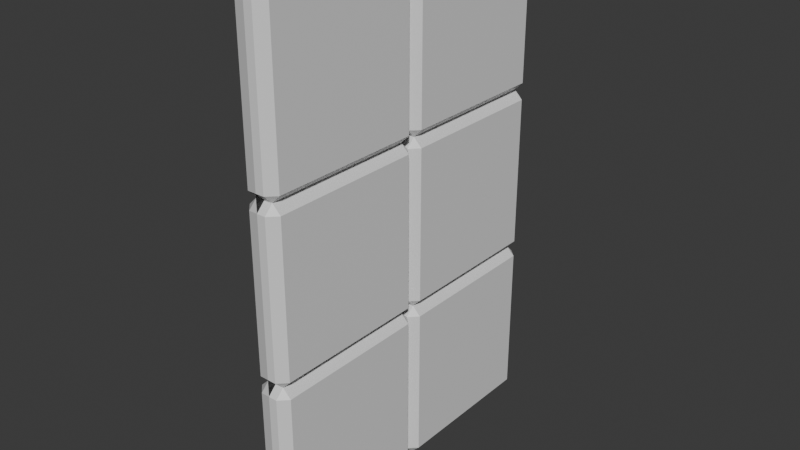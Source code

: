 # Source: Lab_Wall_2.blend  (saved by Blender 4.0.36; exported with 4.5.12 LTS)
import bpy
from mathutils import Matrix  # noqa: F401  (used for matrix-valued properties, if any)

bpy.ops.wm.read_factory_settings(use_empty=True)
scene = bpy.context.scene
scene.name = 'Scene'

# ---- collections
col_collection = bpy.data.collections.new('Collection'); scene.collection.children.link(col_collection)

# ---- materials (node trees are filled in below, after node groups)
mat_panels = bpy.data.materials.new('Panels')
mat_panels.alpha_threshold = 0.0
mat_panels.use_transparent_shadow = False
mat_panels.roughness = 0.5
mat_panels.line_color = (0.0, 0.0, 0.0, 1.0)
mat_mortar = bpy.data.materials.new('Mortar')
mat_mortar.use_transparent_shadow = False
mat_backpanels = bpy.data.materials.new('BackPanels')
mat_backpanels.use_transparent_shadow = False

# ---- material node trees
mat_panels.use_nodes = True; mat_panels.node_tree.nodes.clear()
_N = mat_panels.node_tree.nodes; _L = mat_panels.node_tree.links
n0 = _N.new('ShaderNodeOutputMaterial'); n0.name = 'Material Output'; n0.location = (300, 300)
n1 = _N.new('ShaderNodeBsdfPrincipled'); n1.name = 'Principled BSDF'; n1.location = (10, 300)
n1.inputs[0].default_value = (0.5314, 0.5314, 0.5314, 1.0)
n1.inputs[3].default_value = 1.45
_L.new(n1.outputs[0], n0.inputs[0])
n0.is_active_output = True
mat_mortar.use_nodes = True; mat_mortar.node_tree.nodes.clear()
_N = mat_mortar.node_tree.nodes; _L = mat_mortar.node_tree.links
n0 = _N.new('ShaderNodeBsdfPrincipled'); n0.name = 'Principled BSDF'; n0.location = (10, 300)
n0.inputs[0].default_value = (0.0204, 0.0204, 0.0204, 1.0)
n0.inputs[3].default_value = 1.45
n1 = _N.new('ShaderNodeOutputMaterial'); n1.name = 'Material Output'; n1.location = (300, 300)
_L.new(n0.outputs[0], n1.inputs[0])
n1.is_active_output = True
mat_backpanels.use_nodes = True; mat_backpanels.node_tree.nodes.clear()
_N = mat_backpanels.node_tree.nodes; _L = mat_backpanels.node_tree.links
n0 = _N.new('ShaderNodeBsdfPrincipled'); n0.name = 'Principled BSDF'; n0.location = (10, 300)
n0.inputs[3].default_value = 1.45
n1 = _N.new('ShaderNodeOutputMaterial'); n1.name = 'Material Output'; n1.location = (300, 300)
_L.new(n0.outputs[0], n1.inputs[0])
n1.is_active_output = True

# ---- world
world_world = bpy.data.worlds.new('World'); scene.world = world_world
world_world.use_nodes = True; world_world.node_tree.nodes.clear()
_N = world_world.node_tree.nodes; _L = world_world.node_tree.links
n0 = _N.new('ShaderNodeOutputWorld'); n0.name = 'World Output'; n0.location = (300, 300)
n1 = _N.new('ShaderNodeBackground'); n1.name = 'Background'; n1.location = (10, 300)
n1.inputs[0].default_value = (0.05088, 0.05088, 0.05088, 1.0)
_L.new(n1.outputs[0], n0.inputs[0])
n0.is_active_output = True
world_world.color = (0.05088, 0.05088, 0.05088)
world_world.use_sun_shadow = False
world_world.sun_shadow_jitter_overblur = 0.0

# ---- meshes
me_6panelwall = bpy.data.meshes.new('6PanelWall')
me_6panelwall.from_pydata([(0.05, 3.0, 0.95), (-0.05, 3.0, 0.95), (-0.05, 4.371e-08, 0.95), (0.05, 3.0, 0.05), (0.05, 4.371e-08, 0.05), (-0.05, 4.371e-08, 0.05), (-0.05, 3.0, 0.05), (0.05, 4.371e-08, 0.95), (0.05, 2.0, 0.95), (0.05, 2.0, 0.05), (-0.05, 2.0, 0.05), (-0.05, 2.0, 0.95), (0.05, 1.0, 0.05), (-0.05, 1.0, 0.95), (0.05, 1.0, 0.95), (-0.05, 1.0, 0.05), (-0.05, 2.95, -2.384e-07), (0.05, 2.95, 1.0), (-0.05, 2.95, 1.0), (0.05, 2.95, -2.384e-07), (0.1, 2.95, 0.05), (-0.1, 2.95, 0.05), (-0.1, 2.95, 0.95), (0.1, 2.95, 0.95), (0.05, 2.05, 1.0), (-0.05, 2.05, 1.0), (0.05, 2.05, -1.192e-07), (0.1, 2.05, 0.05), (-0.1, 2.05, 0.05), (-0.1, 2.05, 0.95), (0.1, 2.05, 0.95), (-0.05, 2.05, -1.192e-07), (-0.05, 1.95, -1.192e-07), (0.05, 1.95, 1.0), (-0.05, 1.95, 1.0), (0.05, 1.95, -1.192e-07), (0.1, 1.95, 0.05), (-0.1, 1.95, 0.05), (-0.1, 1.95, 0.95), (0.1, 1.95, 0.95), (0.05, 1.05, 1.0), (-0.05, 1.05, 1.0), (0.05, 1.05, -1.192e-07), (0.1, 1.05, 0.05), (-0.1, 1.05, 0.05), (-0.1, 1.05, 0.95), (0.1, 1.05, 0.95), (-0.05, 1.05, -1.192e-07), (-0.05, 0.95, 1.0), (0.05, 0.95, -1.192e-07), (0.1, 0.95, 0.05), (-0.1, 0.95, 0.05), (-0.1, 0.95, 0.95), (0.1, 0.95, 0.95), (-0.05, 0.95, -1.192e-07), (0.05, 0.05, 0.0), (0.1, 0.05, 0.05), (-0.1, 0.05, 0.05), (-0.1, 0.05, 0.95), (0.1, 0.05, 0.95), (-0.05, 0.05, 0.0), (0.05, 3.0, 1.95), (-0.05, 3.0, 1.95), (-0.05, 4.371e-08, 1.95), (0.05, 3.0, 1.05), (0.05, 4.371e-08, 1.05), (-0.05, 4.371e-08, 1.05), (-0.05, 3.0, 1.05), (0.05, 4.371e-08, 1.95), (0.05, 2.0, 1.95), (0.05, 2.0, 1.05), (-0.05, 2.0, 1.05), (-0.05, 2.0, 1.95), (0.05, 1.0, 1.05), (-0.05, 1.0, 1.95), (0.05, 1.0, 1.95), (-0.05, 1.0, 1.05), (0.1, 2.95, 1.05), (-0.1, 2.95, 1.05), (-0.1, 2.95, 1.95), (0.1, 2.95, 1.95), (0.1, 2.05, 1.05), (-0.1, 2.05, 1.05), (-0.1, 2.05, 1.95), (0.1, 2.05, 1.95), (-0.05, 1.95, 2.0), (0.1, 1.95, 1.05), (-0.1, 1.95, 1.05), (-0.1, 1.95, 1.95), (0.1, 1.95, 1.95), (0.1, 1.05, 1.05), (-0.1, 1.05, 1.05), (-0.1, 1.05, 1.95), (0.1, 1.05, 1.95), (-0.05, 0.95, 2.0), (0.05, 0.95, 1.0), (0.1, 0.95, 1.05), (-0.1, 0.95, 1.05), (-0.1, 0.95, 1.95), (0.1, 0.95, 1.95), (0.05, 0.05, 1.0), (0.1, 0.05, 1.05), (-0.1, 0.05, 1.05), (-0.1, 0.05, 1.95), (0.1, 0.05, 1.95), (-0.05, 0.05, 1.0), (-0.05, 2.95, 2.0), (-0.05, 2.05, 2.0), (-0.05, 1.05, 2.0), (0.05, 0.05, 2.0), (0.05, 1.05, 2.0), (0.05, 2.05, 2.0), (0.05, 2.95, 2.0), (0.05, 0.95, 2.0), (0.05, 1.95, 2.0), (-0.05, 0.05, 2.0), (0.0, 1.629e-07, 0.0), (-1.192e-07, 1.629e-07, 2.0), (0.0, 3.0, -2.384e-07), (0.0, 3.0, 2.0), (0.0, 1.629e-07, 0.0), (-1.192e-07, 1.629e-07, 2.0), (0.0, 3.0, -2.384e-07), (0.0, 3.0, 2.0), (0.0, 4.371e-08, 0.05), (0.0, 3.0, 0.95), (0.0, 1.0, 0.05), (0.0, 2.95, 1.0), (0.0, 2.95, -2.384e-07), (1.192e-07, 2.05, -1.192e-07), (0.0, 2.05, 1.0), (1.192e-07, 1.95, -1.192e-07), (0.0, 1.95, 1.0), (-5.96e-08, 1.05, 1.0), (0.0, 1.05, 0.0), (0.0, 0.95, 0.0), (0.0, 0.05, 0.0), (0.0, 3.0, 0.05), (0.0, 4.371e-08, 0.95), (0.0, 2.0, 0.95), (1.192e-07, 2.0, 0.05), (-5.96e-08, 1.0, 0.95), (-5.96e-08, 0.95, 1.0), (0.0, 4.371e-08, 1.05), (-5.96e-08, 3.0, 1.95), (-5.96e-08, 1.0, 1.05), (0.0, 0.05, 1.0), (0.0, 3.0, 1.05), (-5.96e-08, 4.371e-08, 1.95), (0.0, 2.0, 1.95), (0.0, 2.0, 1.05), (-5.96e-08, 1.0, 1.95), (0.0, 2.05, 2.0), (0.0, 2.95, 2.0), (0.0, 1.05, 2.0), (0.0, 1.95, 2.0), (0.0, 0.05, 2.0), (0.0, 0.95, 2.0)], [], [(21, 6, 16), (128, 137, 3, 19), (127, 125, 1, 18), (23, 0, 17), (19, 3, 20), (22, 1, 6, 21), (125, 137, 6, 1), (18, 1, 22), (20, 3, 0, 23), (36, 9, 8, 39), (34, 11, 38), (38, 11, 10, 37), (35, 9, 36), (39, 8, 33), (132, 139, 11, 34), (131, 140, 9, 35), (37, 10, 32), (51, 15, 54), (135, 126, 12, 49), (142, 141, 13, 48), (53, 14, 95), (49, 12, 50), (52, 13, 15, 51), (48, 13, 52), (50, 12, 14, 53), (27, 20, 23, 30), (25, 18, 22, 29), (29, 22, 21, 28), (26, 19, 20, 27), (30, 23, 17, 24), (129, 128, 19, 26), (28, 21, 16, 31), (10, 28, 31), (140, 129, 26, 9), (139, 130, 25, 11), (8, 30, 24), (9, 26, 27), (11, 29, 28, 10), (11, 25, 29), (9, 27, 30, 8), (44, 37, 32, 47), (134, 131, 35, 42), (46, 39, 33, 40), (42, 35, 36, 43), (45, 38, 37, 44), (41, 34, 38, 45), (43, 36, 39, 46), (12, 43, 46, 14), (13, 41, 45), (13, 45, 44, 15), (12, 42, 43), (14, 46, 40), (141, 133, 41, 13), (126, 134, 42, 12), (15, 44, 47), (56, 50, 53, 59), (105, 48, 52, 58), (58, 52, 51, 57), (55, 49, 50, 56), (59, 53, 95, 100), (136, 135, 49, 55), (57, 51, 54, 60), (5, 57, 60), (124, 136, 55, 4), (138, 146, 105, 2), (7, 59, 100), (4, 55, 56), (2, 58, 57, 5), (2, 105, 58), (4, 56, 59, 7), (78, 67, 18), (127, 147, 64, 17), (153, 144, 62, 106), (80, 61, 112), (17, 64, 77), (79, 62, 67, 78), (144, 147, 67, 62), (106, 62, 79), (77, 64, 61, 80), (86, 70, 69, 89), (85, 72, 88), (88, 72, 71, 87), (33, 70, 86), (89, 69, 114), (155, 149, 72, 85), (132, 150, 70, 33), (87, 71, 34), (97, 76, 48), (142, 145, 73, 95), (157, 151, 74, 94), (99, 75, 113), (95, 73, 96), (98, 74, 76, 97), (94, 74, 98), (96, 73, 75, 99), (81, 77, 80, 84), (107, 106, 79, 83), (83, 79, 78, 82), (24, 17, 77, 81), (84, 80, 112, 111), (82, 78, 18, 25), (71, 82, 25), (150, 130, 24, 70), (149, 152, 107, 72), (69, 84, 111), (70, 24, 81), (72, 83, 82, 71), (72, 107, 83), (70, 81, 84, 69), (91, 87, 34, 41), (93, 89, 114, 110), (40, 33, 86, 90), (92, 88, 87, 91), (108, 85, 88, 92), (90, 86, 89, 93), (73, 90, 93, 75), (74, 108, 92), (74, 92, 91, 76), (73, 40, 90), (75, 93, 110), (151, 154, 108, 74), (145, 133, 40, 73), (76, 91, 41), (101, 96, 99, 104), (115, 94, 98, 103), (103, 98, 97, 102), (100, 95, 96, 101), (104, 99, 113, 109), (102, 97, 48, 105), (66, 102, 105), (143, 146, 100, 65), (148, 156, 115, 63), (68, 104, 109), (65, 100, 101), (63, 103, 102, 66), (63, 115, 103), (65, 101, 104, 68), (153, 152, 111, 112), (155, 154, 110, 114), (157, 156, 109, 113), (116, 117, 119, 118), (120, 122, 123, 121), (94, 115, 156, 157), (85, 108, 154, 155), (106, 107, 152, 153), (68, 109, 156, 148), (66, 105, 146, 143), (76, 41, 133, 145), (75, 110, 154, 151), (69, 111, 152, 149), (71, 25, 130, 150), (113, 75, 151, 157), (48, 76, 145, 142), (34, 71, 150, 132), (114, 69, 149, 155), (61, 64, 147, 144), (112, 61, 144, 153), (18, 67, 147, 127), (7, 100, 146, 138), (5, 60, 136, 124), (60, 54, 135, 136), (15, 47, 134, 126), (14, 40, 133, 141), (47, 32, 131, 134), (8, 24, 130, 139), (10, 31, 129, 140), (31, 16, 128, 129), (95, 14, 141, 142), (54, 15, 126, 135), (32, 10, 140, 131), (33, 8, 139, 132), (0, 3, 137, 125), (17, 0, 125, 127), (16, 6, 137, 128)])
me_6panelwall.polygons.foreach_set('material_index', [0, 2, 0, 2, 2, 0, 0, 0, 2, 2, 0, 0, 2, 2, 0, 2, 0, 0, 2, 0, 2, 2, 0, 0, 2, 2, 0, 0, 2, 2, 2, 0, 0, 2, 0, 2, 2, 0, 0, 2, 0, 2, 2, 2, 0, 0, 2, 2, 0, 0, 2, 2, 0, 2, 0, 2, 0, 0, 2, 2, 2, 0, 0, 2, 0, 2, 2, 0, 0, 2, 0, 2, 0, 2, 2, 0, 0, 0, 2, 2, 0, 0, 2, 2, 0, 2, 0, 0, 2, 0, 2, 2, 0, 0, 2, 2, 0, 0, 2, 2, 0, 0, 2, 0, 2, 2, 0, 0, 2, 0, 2, 2, 0, 0, 2, 2, 0, 0, 2, 2, 0, 2, 0, 2, 0, 0, 2, 2, 0, 0, 2, 0, 2, 2, 0, 0, 2, 2, 2, 2, 1, 1, 0, 0, 0, 2, 0, 0, 2, 2, 0, 2, 0, 0, 2, 2, 2, 0, 2, 0, 0, 0, 2, 0, 2, 0, 0, 2, 0, 0, 2, 2, 2, 0])
_uv = me_6panelwall.uv_layers.new(name='UVMap')
_uv.uv.foreach_set('vector', [0.5625, 0.875, 0.625, 1.0, 0.5625, 1.0, 0.5625, 0.125, 0.625, 0.125, 0.625, 0.25, 0.5625, 0.25, 0.5625, 0.625, 0.625, 0.625, 0.625, 0.75, 0.5625, 0.75, 0.5625, 0.4375, 0.625, 0.5, 0.5625, 0.5, 0.5625, 0.25, 0.625, 0.375, 0.5625, 0.375, 0.5625, 0.8125, 0.625, 0.8125, 0.625, 0.875, 0.5625, 0.875, 0.6875, 0.625, 0.75, 0.625, 0.75, 0.75, 0.6875, 0.75, 0.5625, 0.75, 0.625, 0.8125, 0.5625, 0.8125, 0.5625, 0.375, 0.625, 0.375, 0.625, 0.4375, 0.5625, 0.4375, 0.4688, 0.375, 0.5, 0.375, 0.5, 0.4375, 0.4688, 0.4375, 0.4688, 0.75, 0.5, 0.8125, 0.4688, 0.8125, 0.4688, 0.8125, 0.5, 0.8125, 0.5, 0.875, 0.4688, 0.875, 0.4688, 0.25, 0.5, 0.375, 0.4688, 0.375, 0.4688, 0.4375, 0.5, 0.5, 0.4688, 0.5, 0.4688, 0.625, 0.5, 0.625, 0.5, 0.75, 0.4688, 0.75, 0.4688, 0.125, 0.5, 0.125, 0.5, 0.25, 0.4688, 0.25, 0.4688, 0.875, 0.5, 1.0, 0.4688, 1.0, 0.4062, 0.875, 0.4375, 1.0, 0.4062, 1.0, 0.4062, 0.125, 0.4375, 0.125, 0.4375, 0.25, 0.4062, 0.25, 0.4062, 0.625, 0.4375, 0.625, 0.4375, 0.75, 0.4062, 0.75, 0.4062, 0.4375, 0.4375, 0.5, 0.4062, 0.5, 0.4062, 0.25, 0.4375, 0.375, 0.4062, 0.375, 0.4062, 0.8125, 0.4375, 0.8125, 0.4375, 0.875, 0.4062, 0.875, 0.4062, 0.75, 0.4375, 0.8125, 0.4062, 0.8125, 0.4062, 0.375, 0.4375, 0.375, 0.4375, 0.4375, 0.4062, 0.4375, 0.5312, 0.375, 0.5625, 0.375, 0.5625, 0.4375, 0.5312, 0.4375, 0.5312, 0.75, 0.5625, 0.75, 0.5625, 0.8125, 0.5312, 0.8125, 0.5312, 0.8125, 0.5625, 0.8125, 0.5625, 0.875, 0.5312, 0.875, 0.5312, 0.25, 0.5625, 0.25, 0.5625, 0.375, 0.5312, 0.375, 0.5312, 0.4375, 0.5625, 0.4375, 0.5625, 0.5, 0.5312, 0.5, 0.5312, 0.125, 0.5625, 0.125, 0.5625, 0.25, 0.5312, 0.25, 0.5312, 0.875, 0.5625, 0.875, 0.5625, 1.0, 0.5312, 1.0, 0.5, 0.875, 0.5312, 0.875, 0.5312, 1.0, 0.5, 0.125, 0.5312, 0.125, 0.5312, 0.25, 0.5, 0.25, 0.5, 0.625, 0.5312, 0.625, 0.5312, 0.75, 0.5, 0.75, 0.5, 0.4375, 0.5312, 0.4375, 0.5312, 0.5, 0.5, 0.25, 0.5312, 0.25, 0.5312, 0.375, 0.5, 0.8125, 0.5312, 0.8125, 0.5312, 0.875, 0.5, 0.875, 0.5, 0.75, 0.5312, 0.75, 0.5312, 0.8125, 0.5, 0.375, 0.5312, 0.375, 0.5312, 0.4375, 0.5, 0.4375, 0.4531, 0.875, 0.4688, 0.875, 0.4688, 1.0, 0.4531, 1.0, 0.4531, 0.125, 0.4688, 0.125, 0.4688, 0.25, 0.4531, 0.25, 0.4531, 0.4375, 0.4688, 0.4375, 0.4688, 0.5, 0.4531, 0.5, 0.4531, 0.25, 0.4688, 0.25, 0.4688, 0.375, 0.4531, 0.375, 0.4531, 0.8125, 0.4688, 0.8125, 0.4688, 0.875, 0.4531, 0.875, 0.4531, 0.75, 0.4688, 0.75, 0.4688, 0.8125, 0.4531, 0.8125, 0.4531, 0.375, 0.4688, 0.375, 0.4688, 0.4375, 0.4531, 0.4375, 0.4375, 0.375, 0.4531, 0.375, 0.4531, 0.4375, 0.4375, 0.4375, 0.4375, 0.75, 0.4531, 0.75, 0.4531, 0.8125, 0.4375, 0.8125, 0.4531, 0.8125, 0.4531, 0.875, 0.4375, 0.875, 0.4375, 0.25, 0.4531, 0.25, 0.4531, 0.375, 0.4375, 0.4375, 0.4531, 0.4375, 0.4531, 0.5, 0.4375, 0.625, 0.4531, 0.625, 0.4531, 0.75, 0.4375, 0.75, 0.4375, 0.125, 0.4531, 0.125, 0.4531, 0.25, 0.4375, 0.25, 0.4375, 0.875, 0.4531, 0.875, 0.4531, 1.0, 0.3906, 0.375, 0.4062, 0.375, 0.4062, 0.4375, 0.3906, 0.4375, 0.3906, 0.75, 0.4062, 0.75, 0.4062, 0.8125, 0.3906, 0.8125, 0.3906, 0.8125, 0.4062, 0.8125, 0.4062, 0.875, 0.3906, 0.875, 0.3906, 0.25, 0.4062, 0.25, 0.4062, 0.375, 0.3906, 0.375, 0.3906, 0.4375, 0.4062, 0.4375, 0.4062, 0.5, 0.3906, 0.5, 0.3906, 0.125, 0.4062, 0.125, 0.4062, 0.25, 0.3906, 0.25, 0.3906, 0.875, 0.4062, 0.875, 0.4062, 1.0, 0.3906, 1.0, 0.375, 0.875, 0.3906, 0.875, 0.3906, 1.0, 0.375, 0.125, 0.3906, 0.125, 0.3906, 0.25, 0.375, 0.25, 0.375, 0.625, 0.3906, 0.625, 0.3906, 0.75, 0.375, 0.75, 0.375, 0.4375, 0.3906, 0.4375, 0.3906, 0.5, 0.375, 0.25, 0.3906, 0.25, 0.3906, 0.375, 0.375, 0.8125, 0.3906, 0.8125, 0.3906, 0.875, 0.375, 0.875, 0.375, 0.75, 0.3906, 0.75, 0.3906, 0.8125, 0.375, 0.375, 0.3906, 0.375, 0.3906, 0.4375, 0.375, 0.4375, 0.5625, 0.875, 0.625, 1.0, 0.5625, 1.0, 0.5625, 0.125, 0.625, 0.125, 0.625, 0.25, 0.5625, 0.25, 0.5625, 0.625, 0.625, 0.625, 0.625, 0.75, 0.5625, 0.75, 0.5625, 0.4375, 0.625, 0.5, 0.5625, 0.5, 0.5625, 0.25, 0.625, 0.375, 0.5625, 0.375, 0.5625, 0.8125, 0.625, 0.8125, 0.625, 0.875, 0.5625, 0.875, 0.6875, 0.625, 0.75, 0.625, 0.75, 0.75, 0.6875, 0.75, 0.5625, 0.75, 0.625, 0.8125, 0.5625, 0.8125, 0.5625, 0.375, 0.625, 0.375, 0.625, 0.4375, 0.5625, 0.4375, 0.4688, 0.375, 0.5, 0.375, 0.5, 0.4375, 0.4688, 0.4375, 0.4688, 0.75, 0.5, 0.8125, 0.4688, 0.8125, 0.4688, 0.8125, 0.5, 0.8125, 0.5, 0.875, 0.4688, 0.875, 0.4688, 0.25, 0.5, 0.375, 0.4688, 0.375, 0.4688, 0.4375, 0.5, 0.5, 0.4688, 0.5, 0.4688, 0.625, 0.5, 0.625, 0.5, 0.75, 0.4688, 0.75, 0.4688, 0.125, 0.5, 0.125, 0.5, 0.25, 0.4688, 0.25, 0.4688, 0.875, 0.5, 1.0, 0.4688, 1.0, 0.4062, 0.875, 0.4375, 1.0, 0.4062, 1.0, 0.4062, 0.125, 0.4375, 0.125, 0.4375, 0.25, 0.4062, 0.25, 0.4062, 0.625, 0.4375, 0.625, 0.4375, 0.75, 0.4062, 0.75, 0.4062, 0.4375, 0.4375, 0.5, 0.4062, 0.5, 0.4062, 0.25, 0.4375, 0.375, 0.4062, 0.375, 0.4062, 0.8125, 0.4375, 0.8125, 0.4375, 0.875, 0.4062, 0.875, 0.4062, 0.75, 0.4375, 0.8125, 0.4062, 0.8125, 0.4062, 0.375, 0.4375, 0.375, 0.4375, 0.4375, 0.4062, 0.4375, 0.5312, 0.375, 0.5625, 0.375, 0.5625, 0.4375, 0.5312, 0.4375, 0.5312, 0.75, 0.5625, 0.75, 0.5625, 0.8125, 0.5312, 0.8125, 0.5312, 0.8125, 0.5625, 0.8125, 0.5625, 0.875, 0.5312, 0.875, 0.5312, 0.25, 0.5625, 0.25, 0.5625, 0.375, 0.5312, 0.375, 0.5312, 0.4375, 0.5625, 0.4375, 0.5625, 0.5, 0.5312, 0.5, 0.5312, 0.875, 0.5625, 0.875, 0.5625, 1.0, 0.5312, 1.0, 0.5, 0.875, 0.5312, 0.875, 0.5312, 1.0, 0.5, 0.125, 0.5312, 0.125, 0.5312, 0.25, 0.5, 0.25, 0.5, 0.625, 0.5312, 0.625, 0.5312, 0.75, 0.5, 0.75, 0.5, 0.4375, 0.5312, 0.4375, 0.5312, 0.5, 0.5, 0.25, 0.5312, 0.25, 0.5312, 0.375, 0.5, 0.8125, 0.5312, 0.8125, 0.5312, 0.875, 0.5, 0.875, 0.5, 0.75, 0.5312, 0.75, 0.5312, 0.8125, 0.5, 0.375, 0.5312, 0.375, 0.5312, 0.4375, 0.5, 0.4375, 0.4531, 0.875, 0.4688, 0.875, 0.4688, 1.0, 0.4531, 1.0, 0.4531, 0.4375, 0.4688, 0.4375, 0.4688, 0.5, 0.4531, 0.5, 0.4531, 0.25, 0.4688, 0.25, 0.4688, 0.375, 0.4531, 0.375, 0.4531, 0.8125, 0.4688, 0.8125, 0.4688, 0.875, 0.4531, 0.875, 0.4531, 0.75, 0.4688, 0.75, 0.4688, 0.8125, 0.4531, 0.8125, 0.4531, 0.375, 0.4688, 0.375, 0.4688, 0.4375, 0.4531, 0.4375, 0.4375, 0.375, 0.4531, 0.375, 0.4531, 0.4375, 0.4375, 0.4375, 0.4375, 0.75, 0.4531, 0.75, 0.4531, 0.8125, 0.4375, 0.8125, 0.4531, 0.8125, 0.4531, 0.875, 0.4375, 0.875, 0.4375, 0.25, 0.4531, 0.25, 0.4531, 0.375, 0.4375, 0.4375, 0.4531, 0.4375, 0.4531, 0.5, 0.4375, 0.625, 0.4531, 0.625, 0.4531, 0.75, 0.4375, 0.75, 0.4375, 0.125, 0.4531, 0.125, 0.4531, 0.25, 0.4375, 0.25, 0.4375, 0.875, 0.4531, 0.875, 0.4531, 1.0, 0.3906, 0.375, 0.4062, 0.375, 0.4062, 0.4375, 0.3906, 0.4375, 0.3906, 0.75, 0.4062, 0.75, 0.4062, 0.8125, 0.3906, 0.8125, 0.3906, 0.8125, 0.4062, 0.8125, 0.4062, 0.875, 0.3906, 0.875, 0.3906, 0.25, 0.4062, 0.25, 0.4062, 0.375, 0.3906, 0.375, 0.3906, 0.4375, 0.4062, 0.4375, 0.4062, 0.5, 0.3906, 0.5, 0.3906, 0.875, 0.4062, 0.875, 0.4062, 1.0, 0.3906, 1.0, 0.375, 0.875, 0.3906, 0.875, 0.3906, 1.0, 0.375, 0.125, 0.3906, 0.125, 0.3906, 0.25, 0.375, 0.25, 0.375, 0.625, 0.3906, 0.625, 0.3906, 0.75, 0.375, 0.75, 0.375, 0.4375, 0.3906, 0.4375, 0.3906, 0.5, 0.375, 0.25, 0.3906, 0.25, 0.3906, 0.375, 0.375, 0.8125, 0.3906, 0.8125, 0.3906, 0.875, 0.375, 0.875, 0.375, 0.75, 0.3906, 0.75, 0.3906, 0.8125, 0.375, 0.375, 0.3906, 0.375, 0.3906, 0.4375, 0.375, 0.4375, 0.5625, 0.75, 0.5312, 0.75, 0.5312, 0.75, 0.5625, 0.75, 0.4688, 0.75, 0.4531, 0.75, 0.4531, 0.75, 0.4688, 0.75, 0.4062, 0.75, 0.3906, 0.75, 0.3906, 0.75, 0.4062, 0.75, 0.0, 0.0, 1.0, 0.0, 1.0, 1.0, 0.0, 1.0, 0.0, 0.0, 0.0, 1.0, 1.0, 1.0, 1.0, 0.0, 0.4062, 0.75, 0.3906, 0.75, 0.3906, 0.75, 0.4062, 0.75, 0.4688, 0.75, 0.4531, 0.75, 0.4531, 0.75, 0.4688, 0.75, 0.5625, 0.75, 0.5312, 0.75, 0.5312, 0.75, 0.5625, 0.75, 0.375, 0.5, 0.3906, 0.5, 0.3906, 0.625, 0.375, 0.625, 0.375, 0.0, 0.3906, 0.0, 0.3906, 0.125, 0.375, 0.125, 0.4375, 0.0, 0.4531, 0.0, 0.4531, 0.125, 0.4375, 0.125, 0.4375, 0.5, 0.4531, 0.5, 0.4531, 0.625, 0.4375, 0.625, 0.5, 0.5, 0.5312, 0.5, 0.5312, 0.625, 0.5, 0.625, 0.5, 0.0, 0.5312, 0.0, 0.5312, 0.125, 0.5, 0.125, 0.4062, 0.5, 0.4375, 0.5, 0.4375, 0.625, 0.4062, 0.625, 0.4062, 0.0, 0.4375, 0.0, 0.4375, 0.125, 0.4062, 0.125, 0.4688, 0.0, 0.5, 0.0, 0.5, 0.125, 0.4688, 0.125, 0.4688, 0.5, 0.5, 0.5, 0.5, 0.625, 0.4688, 0.625, 0.6875, 0.5, 0.75, 0.5, 0.75, 0.625, 0.6875, 0.625, 0.5625, 0.5, 0.625, 0.5, 0.625, 0.625, 0.5625, 0.625, 0.5625, 0.0, 0.625, 0.0, 0.625, 0.125, 0.5625, 0.125, 0.375, 0.5, 0.3906, 0.5, 0.3906, 0.625, 0.375, 0.625, 0.375, 0.0, 0.3906, 0.0, 0.3906, 0.125, 0.375, 0.125, 0.3906, 0.0, 0.4062, 0.0, 0.4062, 0.125, 0.3906, 0.125, 0.4375, 0.0, 0.4531, 0.0, 0.4531, 0.125, 0.4375, 0.125, 0.4375, 0.5, 0.4531, 0.5, 0.4531, 0.625, 0.4375, 0.625, 0.4531, 0.0, 0.4688, 0.0, 0.4688, 0.125, 0.4531, 0.125, 0.5, 0.5, 0.5312, 0.5, 0.5312, 0.625, 0.5, 0.625, 0.5, 0.0, 0.5312, 0.0, 0.5312, 0.125, 0.5, 0.125, 0.5312, 0.0, 0.5625, 0.0, 0.5625, 0.125, 0.5312, 0.125, 0.4062, 0.5, 0.4375, 0.5, 0.4375, 0.625, 0.4062, 0.625, 0.4062, 0.0, 0.4375, 0.0, 0.4375, 0.125, 0.4062, 0.125, 0.4688, 0.0, 0.5, 0.0, 0.5, 0.125, 0.4688, 0.125, 0.4688, 0.5, 0.5, 0.5, 0.5, 0.625, 0.4688, 0.625, 0.6875, 0.5, 0.75, 0.5, 0.75, 0.625, 0.6875, 0.625, 0.5625, 0.5, 0.625, 0.5, 0.625, 0.625, 0.5625, 0.625, 0.5625, 0.0, 0.625, 0.0, 0.625, 0.125, 0.5625, 0.125])
me_6panelwall.materials.append(mat_panels)
me_6panelwall.materials.append(mat_mortar)
me_6panelwall.materials.append(mat_backpanels)
me_6panelwall.update()

# ---- objects
ob_wall = bpy.data.objects.new('Wall', me_6panelwall)

# ---- transforms, parenting, visibility, modifiers, constraints
ob_wall.location = (0.0, 0.0, 0.0)
ob_wall.rotation_euler = (1.571, 0.0, 0.0)

# ---- collection membership
col_collection.objects.link(ob_wall)

# ---- scene / render settings (as saved in the file)
scene.frame_start = 1; scene.frame_end = 250; scene.frame_set(1)
scene.render.engine = 'BLENDER_EEVEE_NEXT'
scene.cycles.sampling_pattern = 'TABULATED_SOBOL'
bpy.context.view_layer.update()

# ---- added for rendering (the .blend has no active camera and no usable light): camera, sun
cam_auto = bpy.data.cameras.new('AutoCamera')
cam_auto.lens = 50.0
cam_auto.sensor_width = 36.0
cam_auto.clip_end = 1000.0
ob_auto_camera = bpy.data.objects.new('AutoCamera', cam_auto)
scene.collection.objects.link(ob_auto_camera)
ob_auto_camera.location = (3.34107, -5.00929, 4.17286)
ob_auto_camera.rotation_euler = (1.09748, -7.21219e-08, 0.694738)
scene.camera = ob_auto_camera
light_auto_sun = bpy.data.lights.new('AutoSun', 'SUN')
light_auto_sun.energy = 3.0
light_auto_sun.angle = 0.0523599
ob_auto_sun = bpy.data.objects.new('AutoSun', light_auto_sun)
scene.collection.objects.link(ob_auto_sun)
ob_auto_sun.rotation_euler = (0.872665, 0.174533, 0.523599)
bpy.context.view_layer.update()
